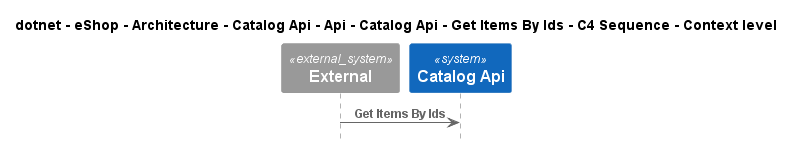

The diagram above was rendered by PlantUML. Its source (embedded in the PNG):
@startuml
!pragma layout smetana
!include ..\..\..\..\..\..\..\..\..\..\..\.c4s\C4_Sequence.puml

title dotnet - eShop - Architecture - Catalog Api - Api - Catalog Api - Get Items By Ids - C4 Sequence - Context level

System_Ext(C4InterFlow.SoftwareSystems.ExternalSystem, "External", "")
System(dotnet.eShop.Architecture.SoftwareSystems.CatalogApi, "Catalog Api", "")

Rel(C4InterFlow.SoftwareSystems.ExternalSystem, dotnet.eShop.Architecture.SoftwareSystems.CatalogApi, "Get Items By Ids")


@enduml